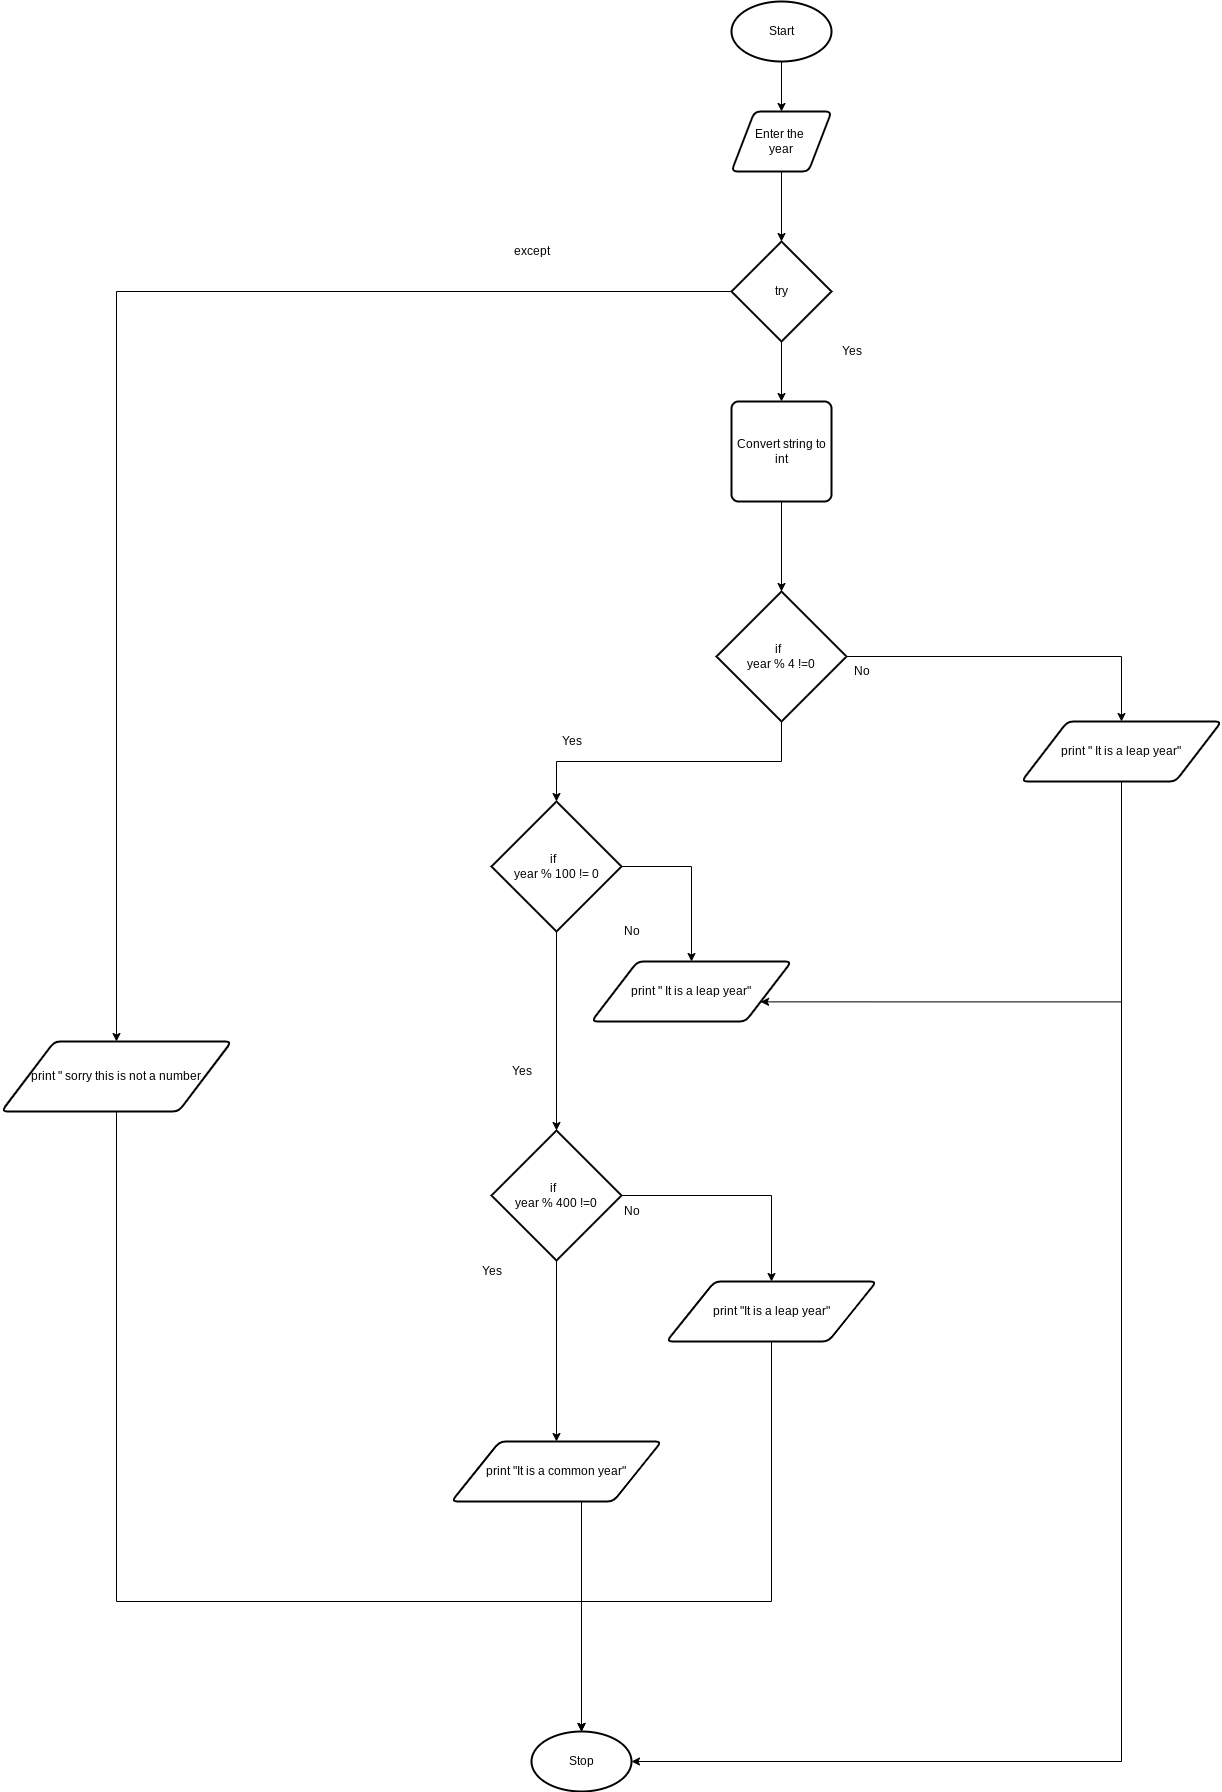

The diagram above was exported from draw.io. Its source (the exported page's mxGraphModel, read from the mxfile embedded in the PNG):
<mxGraphModel dx="2081" dy="1122" grid="1" gridSize="10" guides="1" tooltips="1" connect="1" arrows="1" fold="1" page="1" pageScale="1" pageWidth="827" pageHeight="1169" math="0" shadow="0">
  <root>
    <mxCell id="0" />
    <mxCell id="1" parent="0" />
    <mxCell id="14" style="edgeStyle=orthogonalEdgeStyle;rounded=0;html=1;exitX=0.5;exitY=1;exitDx=0;exitDy=0;exitPerimeter=0;" parent="1" source="2" target="3" edge="1">
      <mxGeometry relative="1" as="geometry" />
    </mxCell>
    <mxCell id="2" value="Start" style="strokeWidth=2;html=1;shape=mxgraph.flowchart.start_1;whiteSpace=wrap;" parent="1" vertex="1">
      <mxGeometry x="360" y="40" width="100" height="60" as="geometry" />
    </mxCell>
    <mxCell id="15" style="edgeStyle=orthogonalEdgeStyle;rounded=0;html=1;exitX=0.5;exitY=1;exitDx=0;exitDy=0;" parent="1" source="3" target="4" edge="1">
      <mxGeometry relative="1" as="geometry" />
    </mxCell>
    <mxCell id="3" value="Enter the &lt;br&gt;year" style="shape=parallelogram;html=1;strokeWidth=2;perimeter=parallelogramPerimeter;whiteSpace=wrap;rounded=1;arcSize=12;size=0.23;" parent="1" vertex="1">
      <mxGeometry x="360" y="150" width="100" height="60" as="geometry" />
    </mxCell>
    <mxCell id="13" style="edgeStyle=orthogonalEdgeStyle;html=1;exitX=0;exitY=0.5;exitDx=0;exitDy=0;exitPerimeter=0;entryX=0.5;entryY=0;entryDx=0;entryDy=0;rounded=0;" parent="1" source="4" target="12" edge="1">
      <mxGeometry relative="1" as="geometry" />
    </mxCell>
    <mxCell id="16" style="edgeStyle=orthogonalEdgeStyle;rounded=0;html=1;exitX=0.5;exitY=1;exitDx=0;exitDy=0;exitPerimeter=0;" parent="1" source="4" target="5" edge="1">
      <mxGeometry relative="1" as="geometry" />
    </mxCell>
    <mxCell id="4" value="try" style="strokeWidth=2;html=1;shape=mxgraph.flowchart.decision;whiteSpace=wrap;" parent="1" vertex="1">
      <mxGeometry x="360" y="280" width="100" height="100" as="geometry" />
    </mxCell>
    <mxCell id="17" style="edgeStyle=orthogonalEdgeStyle;rounded=0;html=1;exitX=0.5;exitY=1;exitDx=0;exitDy=0;" parent="1" source="5" target="6" edge="1">
      <mxGeometry relative="1" as="geometry" />
    </mxCell>
    <mxCell id="5" value="Convert string to int" style="rounded=1;whiteSpace=wrap;html=1;absoluteArcSize=1;arcSize=14;strokeWidth=2;" parent="1" vertex="1">
      <mxGeometry x="360" y="440" width="100" height="100" as="geometry" />
    </mxCell>
    <mxCell id="18" style="edgeStyle=orthogonalEdgeStyle;rounded=0;html=1;exitX=0.5;exitY=1;exitDx=0;exitDy=0;exitPerimeter=0;entryX=0.5;entryY=0;entryDx=0;entryDy=0;entryPerimeter=0;" parent="1" source="6" target="7" edge="1">
      <mxGeometry relative="1" as="geometry" />
    </mxCell>
    <mxCell id="22" style="edgeStyle=orthogonalEdgeStyle;rounded=0;html=1;exitX=1;exitY=0.5;exitDx=0;exitDy=0;exitPerimeter=0;entryX=0.5;entryY=0;entryDx=0;entryDy=0;" parent="1" source="6" target="21" edge="1">
      <mxGeometry relative="1" as="geometry" />
    </mxCell>
    <mxCell id="6" value="if&amp;nbsp;&amp;nbsp;&lt;br&gt;year % 4 !=0" style="strokeWidth=2;html=1;shape=mxgraph.flowchart.decision;whiteSpace=wrap;" parent="1" vertex="1">
      <mxGeometry x="345" y="630" width="130" height="130" as="geometry" />
    </mxCell>
    <mxCell id="24" style="edgeStyle=orthogonalEdgeStyle;rounded=0;html=1;exitX=1;exitY=0.5;exitDx=0;exitDy=0;exitPerimeter=0;" parent="1" source="7" target="11" edge="1">
      <mxGeometry relative="1" as="geometry" />
    </mxCell>
    <mxCell id="27" style="edgeStyle=orthogonalEdgeStyle;rounded=0;html=1;exitX=0.5;exitY=1;exitDx=0;exitDy=0;exitPerimeter=0;entryX=0.5;entryY=0;entryDx=0;entryDy=0;entryPerimeter=0;" parent="1" source="7" target="8" edge="1">
      <mxGeometry relative="1" as="geometry" />
    </mxCell>
    <mxCell id="7" value="if&amp;nbsp;&amp;nbsp;&lt;br&gt;year % 100 != 0" style="strokeWidth=2;html=1;shape=mxgraph.flowchart.decision;whiteSpace=wrap;" parent="1" vertex="1">
      <mxGeometry x="120" y="840" width="130" height="130" as="geometry" />
    </mxCell>
    <mxCell id="30" style="edgeStyle=orthogonalEdgeStyle;html=1;exitX=1;exitY=0.5;exitDx=0;exitDy=0;exitPerimeter=0;entryX=0.5;entryY=0;entryDx=0;entryDy=0;rounded=0;" parent="1" source="8" target="29" edge="1">
      <mxGeometry relative="1" as="geometry" />
    </mxCell>
    <mxCell id="31" style="edgeStyle=orthogonalEdgeStyle;rounded=0;html=1;exitX=0.5;exitY=1;exitDx=0;exitDy=0;exitPerimeter=0;entryX=0.5;entryY=0;entryDx=0;entryDy=0;" parent="1" source="8" target="28" edge="1">
      <mxGeometry relative="1" as="geometry" />
    </mxCell>
    <mxCell id="8" value="if&amp;nbsp;&amp;nbsp;&lt;br&gt;year % 400 !=0" style="strokeWidth=2;html=1;shape=mxgraph.flowchart.decision;whiteSpace=wrap;" parent="1" vertex="1">
      <mxGeometry x="120" y="1169" width="130" height="130" as="geometry" />
    </mxCell>
    <mxCell id="11" value="print &quot; It is a leap year&quot;" style="shape=parallelogram;html=1;strokeWidth=2;perimeter=parallelogramPerimeter;whiteSpace=wrap;rounded=1;arcSize=12;size=0.23;" parent="1" vertex="1">
      <mxGeometry x="220" y="1000" width="200" height="60" as="geometry" />
    </mxCell>
    <mxCell id="35" style="edgeStyle=orthogonalEdgeStyle;rounded=0;html=1;exitX=0.5;exitY=1;exitDx=0;exitDy=0;entryX=0.5;entryY=0;entryDx=0;entryDy=0;entryPerimeter=0;" parent="1" source="12" target="34" edge="1">
      <mxGeometry relative="1" as="geometry">
        <Array as="points">
          <mxPoint x="-255" y="1640" />
          <mxPoint x="210" y="1640" />
        </Array>
      </mxGeometry>
    </mxCell>
    <mxCell id="12" value="print &quot; sorry this is not a number" style="shape=parallelogram;html=1;strokeWidth=2;perimeter=parallelogramPerimeter;whiteSpace=wrap;rounded=1;arcSize=12;size=0.23;" parent="1" vertex="1">
      <mxGeometry x="-370" y="1080" width="230" height="70" as="geometry" />
    </mxCell>
    <mxCell id="20" value="Yes" style="text;html=1;align=center;verticalAlign=middle;resizable=0;points=[];autosize=1;strokeColor=none;fillColor=none;" parent="1" vertex="1">
      <mxGeometry x="180" y="770" width="40" height="20" as="geometry" />
    </mxCell>
    <mxCell id="40" style="edgeStyle=orthogonalEdgeStyle;html=1;exitX=0.5;exitY=1;exitDx=0;exitDy=0;entryX=1;entryY=0.5;entryDx=0;entryDy=0;entryPerimeter=0;rounded=0;" edge="1" parent="1" source="21" target="34">
      <mxGeometry relative="1" as="geometry" />
    </mxCell>
    <mxCell id="42" style="edgeStyle=orthogonalEdgeStyle;rounded=0;html=1;exitX=0.5;exitY=1;exitDx=0;exitDy=0;entryX=1;entryY=0.75;entryDx=0;entryDy=0;" edge="1" parent="1" source="21" target="11">
      <mxGeometry relative="1" as="geometry">
        <Array as="points">
          <mxPoint x="750" y="1040" />
        </Array>
      </mxGeometry>
    </mxCell>
    <mxCell id="21" value="print &quot; It is a leap year&quot;" style="shape=parallelogram;html=1;strokeWidth=2;perimeter=parallelogramPerimeter;whiteSpace=wrap;rounded=1;arcSize=12;size=0.23;" parent="1" vertex="1">
      <mxGeometry x="650" y="760" width="200" height="60" as="geometry" />
    </mxCell>
    <mxCell id="23" value="No" style="text;html=1;align=center;verticalAlign=middle;resizable=0;points=[];autosize=1;strokeColor=none;fillColor=none;" parent="1" vertex="1">
      <mxGeometry x="475" y="700" width="30" height="20" as="geometry" />
    </mxCell>
    <mxCell id="25" value="Yes" style="text;html=1;align=center;verticalAlign=middle;resizable=0;points=[];autosize=1;strokeColor=none;fillColor=none;" parent="1" vertex="1">
      <mxGeometry x="130" y="1100" width="40" height="20" as="geometry" />
    </mxCell>
    <mxCell id="26" value="No" style="text;html=1;align=center;verticalAlign=middle;resizable=0;points=[];autosize=1;strokeColor=none;fillColor=none;" parent="1" vertex="1">
      <mxGeometry x="245" y="960" width="30" height="20" as="geometry" />
    </mxCell>
    <mxCell id="36" style="edgeStyle=orthogonalEdgeStyle;rounded=0;html=1;exitX=0.5;exitY=1;exitDx=0;exitDy=0;entryX=0.5;entryY=0;entryDx=0;entryDy=0;entryPerimeter=0;" parent="1" source="28" target="34" edge="1">
      <mxGeometry relative="1" as="geometry">
        <Array as="points">
          <mxPoint x="210" y="1540" />
        </Array>
      </mxGeometry>
    </mxCell>
    <mxCell id="28" value="print &quot;It is a common year&quot;" style="shape=parallelogram;html=1;strokeWidth=2;perimeter=parallelogramPerimeter;whiteSpace=wrap;rounded=1;arcSize=12;size=0.23;" parent="1" vertex="1">
      <mxGeometry x="80" y="1480" width="210" height="60" as="geometry" />
    </mxCell>
    <mxCell id="37" style="edgeStyle=orthogonalEdgeStyle;rounded=0;html=1;exitX=0.5;exitY=1;exitDx=0;exitDy=0;" parent="1" source="29" target="34" edge="1">
      <mxGeometry relative="1" as="geometry">
        <Array as="points">
          <mxPoint x="400" y="1640" />
          <mxPoint x="210" y="1640" />
        </Array>
      </mxGeometry>
    </mxCell>
    <mxCell id="29" value="print &quot;It is a leap&amp;nbsp;year&quot;" style="shape=parallelogram;html=1;strokeWidth=2;perimeter=parallelogramPerimeter;whiteSpace=wrap;rounded=1;arcSize=12;size=0.23;" parent="1" vertex="1">
      <mxGeometry x="295" y="1320" width="210" height="60" as="geometry" />
    </mxCell>
    <mxCell id="32" value="Yes" style="text;html=1;align=center;verticalAlign=middle;resizable=0;points=[];autosize=1;strokeColor=none;fillColor=none;" parent="1" vertex="1">
      <mxGeometry x="100" y="1300" width="40" height="20" as="geometry" />
    </mxCell>
    <mxCell id="33" value="No" style="text;html=1;align=center;verticalAlign=middle;resizable=0;points=[];autosize=1;strokeColor=none;fillColor=none;" parent="1" vertex="1">
      <mxGeometry x="245" y="1240" width="30" height="20" as="geometry" />
    </mxCell>
    <mxCell id="34" value="Stop" style="strokeWidth=2;html=1;shape=mxgraph.flowchart.start_1;whiteSpace=wrap;" parent="1" vertex="1">
      <mxGeometry x="160" y="1770" width="100" height="60" as="geometry" />
    </mxCell>
    <mxCell id="38" value="except" style="text;html=1;align=center;verticalAlign=middle;resizable=0;points=[];autosize=1;strokeColor=none;fillColor=none;" vertex="1" parent="1">
      <mxGeometry x="135" y="280" width="50" height="20" as="geometry" />
    </mxCell>
    <mxCell id="39" value="Yes" style="text;html=1;align=center;verticalAlign=middle;resizable=0;points=[];autosize=1;strokeColor=none;fillColor=none;" vertex="1" parent="1">
      <mxGeometry x="460" y="380" width="40" height="20" as="geometry" />
    </mxCell>
  </root>
</mxGraphModel>